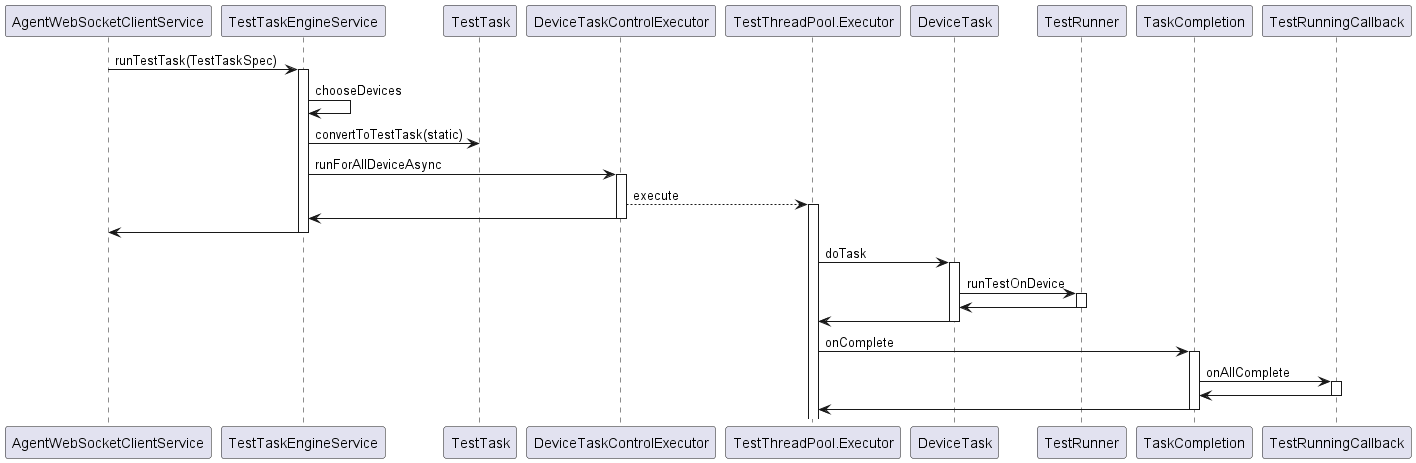

The diagram above was rendered by PlantUML. Its source (embedded in the PNG):
@startuml running_sequence
AgentWebSocketClientService -> TestTaskEngineService :runTestTask(TestTaskSpec)
activate TestTaskEngineService
TestTaskEngineService -> TestTaskEngineService: chooseDevices
TestTaskEngineService -> TestTask: convertToTestTask(static)

TestTaskEngineService -> DeviceTaskControlExecutor: runForAllDeviceAsync
activate DeviceTaskControlExecutor



DeviceTaskControlExecutor --> TestThreadPool.Executor: execute
activate TestThreadPool.Executor

DeviceTaskControlExecutor -> TestTaskEngineService
deactivate DeviceTaskControlExecutor

TestTaskEngineService -> AgentWebSocketClientService
deactivate TestTaskEngineService

participant DeviceTask
TestThreadPool.Executor -> DeviceTask: doTask
activate DeviceTask
DeviceTask -> TestRunner: runTestOnDevice
activate TestRunner
TestRunner -> DeviceTask
deactivate TestRunner
DeviceTask -> TestThreadPool.Executor
deactivate DeviceTask

TestThreadPool.Executor -> TaskCompletion: onComplete
activate TaskCompletion

TaskCompletion -> TestRunningCallback: onAllComplete
activate TestRunningCallback

TestRunningCallback -> TaskCompletion
deactivate TestRunningCallback

TaskCompletion -> TestThreadPool.Executor
deactivate TaskCompletion

@enduml